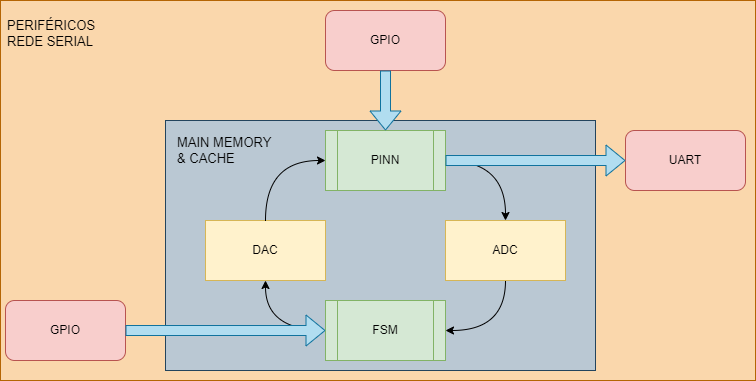

The diagram above was exported from draw.io. Its source (the exported page's mxGraphModel, read from the mxfile embedded in the PNG):
<mxGraphModel dx="1422" dy="794" grid="1" gridSize="10" guides="1" tooltips="1" connect="1" arrows="1" fold="1" page="1" pageScale="1" pageWidth="826" pageHeight="1169" background="none" math="0" shadow="0">
  <root>
    <mxCell id="0" />
    <mxCell id="1" parent="0" />
    <mxCell id="2" value="" style="group" vertex="1" connectable="0" parent="1">
      <mxGeometry x="36" y="170" width="755" height="380" as="geometry" />
    </mxCell>
    <mxCell id="3" value="" style="rounded=0;whiteSpace=wrap;html=1;glass=0;fontSize=13;strokeWidth=1;fillColor=#fad7ac;strokeColor=#b46504;" vertex="1" parent="2">
      <mxGeometry width="755" height="380" as="geometry" />
    </mxCell>
    <mxCell id="4" value="" style="rounded=0;whiteSpace=wrap;html=1;fillColor=#bac8d3;strokeColor=#23445d;" vertex="1" parent="2">
      <mxGeometry x="165" y="120" width="430" height="250" as="geometry" />
    </mxCell>
    <mxCell id="5" value="ADC" style="rounded=0;whiteSpace=wrap;html=1;fillColor=#fff2cc;strokeColor=#d6b656;" vertex="1" parent="2">
      <mxGeometry x="445" y="220" width="120" height="60" as="geometry" />
    </mxCell>
    <mxCell id="6" value="DAC" style="rounded=0;whiteSpace=wrap;html=1;fillColor=#fff2cc;strokeColor=#d6b656;" vertex="1" parent="2">
      <mxGeometry x="205" y="220" width="120" height="60" as="geometry" />
    </mxCell>
    <mxCell id="7" style="edgeStyle=orthogonalEdgeStyle;curved=1;rounded=0;orthogonalLoop=1;jettySize=auto;html=1;exitX=1;exitY=0.5;exitDx=0;exitDy=0;" edge="1" parent="2" source="8" target="5">
      <mxGeometry relative="1" as="geometry" />
    </mxCell>
    <mxCell id="8" value="PINN" style="shape=process;whiteSpace=wrap;html=1;backgroundOutline=1;fillColor=#d5e8d4;strokeColor=#82b366;" vertex="1" parent="2">
      <mxGeometry x="325" y="130" width="120" height="60" as="geometry" />
    </mxCell>
    <mxCell id="9" style="edgeStyle=orthogonalEdgeStyle;curved=1;rounded=0;orthogonalLoop=1;jettySize=auto;html=1;exitX=0.5;exitY=0;exitDx=0;exitDy=0;entryX=0;entryY=0.5;entryDx=0;entryDy=0;" edge="1" parent="2" source="6" target="8">
      <mxGeometry relative="1" as="geometry" />
    </mxCell>
    <mxCell id="10" style="edgeStyle=orthogonalEdgeStyle;curved=1;rounded=0;orthogonalLoop=1;jettySize=auto;html=1;exitX=0;exitY=0.5;exitDx=0;exitDy=0;entryX=0.5;entryY=1;entryDx=0;entryDy=0;" edge="1" parent="2" source="11" target="6">
      <mxGeometry relative="1" as="geometry" />
    </mxCell>
    <mxCell id="11" value="FSM" style="shape=process;whiteSpace=wrap;html=1;backgroundOutline=1;fillColor=#d5e8d4;strokeColor=#82b366;" vertex="1" parent="2">
      <mxGeometry x="325" y="300" width="120" height="60" as="geometry" />
    </mxCell>
    <mxCell id="12" style="edgeStyle=orthogonalEdgeStyle;curved=1;rounded=0;orthogonalLoop=1;jettySize=auto;html=1;exitX=0.5;exitY=1;exitDx=0;exitDy=0;entryX=1;entryY=0.5;entryDx=0;entryDy=0;" edge="1" parent="2" source="5" target="11">
      <mxGeometry relative="1" as="geometry" />
    </mxCell>
    <mxCell id="13" value="UART" style="rounded=1;whiteSpace=wrap;html=1;fillColor=#f8cecc;strokeColor=#b85450;" vertex="1" parent="2">
      <mxGeometry x="625" y="130" width="120" height="60" as="geometry" />
    </mxCell>
    <mxCell id="14" value="GPIO" style="rounded=1;whiteSpace=wrap;html=1;fillColor=#f8cecc;strokeColor=#b85450;" vertex="1" parent="2">
      <mxGeometry x="325" y="10" width="120" height="60" as="geometry" />
    </mxCell>
    <mxCell id="15" value="&lt;font style=&quot;font-size: 13px&quot;&gt;MAIN MEMORY &amp;amp; CACHE&lt;/font&gt;" style="text;html=1;strokeColor=none;fillColor=none;align=left;verticalAlign=middle;whiteSpace=wrap;rounded=0;glass=0;strokeWidth=3;" vertex="1" parent="2">
      <mxGeometry x="175" y="127.5" width="100" height="45" as="geometry" />
    </mxCell>
    <mxCell id="16" value="" style="shape=flexArrow;endArrow=classic;html=1;rounded=0;curved=1;exitX=0.5;exitY=1;exitDx=0;exitDy=0;fillColor=#b1ddf0;strokeColor=#10739e;entryX=0.5;entryY=0;entryDx=0;entryDy=0;" edge="1" parent="2" source="14" target="8">
      <mxGeometry width="50" height="50" relative="1" as="geometry">
        <mxPoint x="385" y="120" as="sourcePoint" />
        <mxPoint x="435" y="90" as="targetPoint" />
      </mxGeometry>
    </mxCell>
    <mxCell id="17" value="" style="shape=flexArrow;endArrow=classic;html=1;rounded=0;curved=1;exitX=1;exitY=0.5;exitDx=0;exitDy=0;fillColor=#b1ddf0;strokeColor=#10739e;entryX=0;entryY=0.5;entryDx=0;entryDy=0;" edge="1" parent="2" source="8" target="13">
      <mxGeometry width="50" height="50" relative="1" as="geometry">
        <mxPoint x="395" y="80" as="sourcePoint" />
        <mxPoint x="395" y="140" as="targetPoint" />
      </mxGeometry>
    </mxCell>
    <mxCell id="18" value="GPIO" style="rounded=1;whiteSpace=wrap;html=1;fillColor=#f8cecc;strokeColor=#b85450;" vertex="1" parent="2">
      <mxGeometry x="5" y="300" width="120" height="60" as="geometry" />
    </mxCell>
    <mxCell id="19" value="" style="shape=flexArrow;endArrow=classic;html=1;rounded=0;curved=1;fillColor=#b1ddf0;strokeColor=#10739e;" edge="1" parent="2" target="11">
      <mxGeometry width="50" height="50" relative="1" as="geometry">
        <mxPoint x="125" y="330" as="sourcePoint" />
        <mxPoint x="305" y="339.5" as="targetPoint" />
      </mxGeometry>
    </mxCell>
    <mxCell id="20" value="&lt;span style=&quot;font-size: 13px&quot;&gt;PERIFÉRICOS&lt;br&gt;REDE SERIAL&lt;br&gt;&lt;/span&gt;" style="text;html=1;strokeColor=none;fillColor=none;align=left;verticalAlign=middle;whiteSpace=wrap;rounded=0;glass=0;strokeWidth=3;" vertex="1" parent="2">
      <mxGeometry x="5" y="10" width="100" height="45" as="geometry" />
    </mxCell>
  </root>
</mxGraphModel>